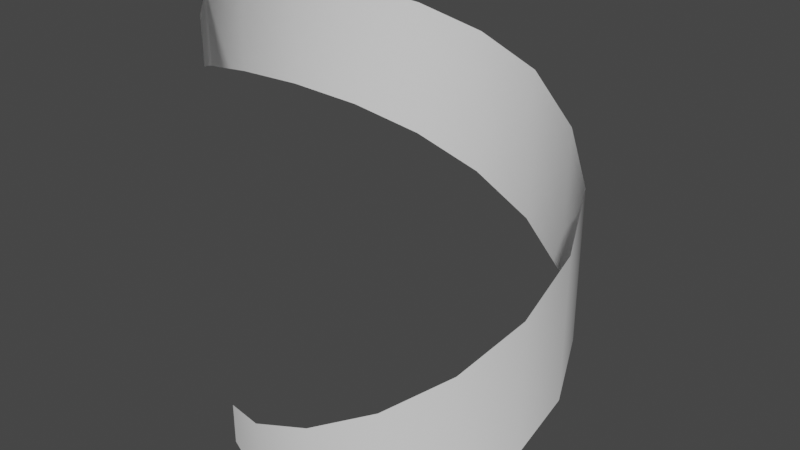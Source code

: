 # Source: VerticalSpiral.blend  (saved by Blender 2.92.15; exported with 4.5.12 LTS)
import bpy
from mathutils import Matrix  # noqa: F401  (used for matrix-valued properties, if any)

bpy.ops.wm.read_factory_settings(use_empty=True)
scene = bpy.context.scene
scene.name = 'Scene'

# ---- collections
col_collection = bpy.data.collections.new('Collection'); scene.collection.children.link(col_collection)

# ---- world
world_world = bpy.data.worlds.new('World'); scene.world = world_world
world_world.use_nodes = True; world_world.node_tree.nodes.clear()
_N = world_world.node_tree.nodes; _L = world_world.node_tree.links
n0 = _N.new('ShaderNodeOutputWorld'); n0.name = 'World Output'; n0.location = (300, 300)
n1 = _N.new('ShaderNodeBackground'); n1.name = 'Background'; n1.location = (10, 300)
n1.inputs[0].default_value = (0.05088, 0.05088, 0.05088, 1.0)
_L.new(n1.outputs[0], n0.inputs[0])
n0.is_active_output = True
world_world.color = (0.05088, 0.05088, 0.05088)
world_world.use_sun_shadow = False
world_world.sun_shadow_jitter_overblur = 0.0

# ---- meshes
me_plane = bpy.data.meshes.new('Plane')
me_plane.from_pydata([(-0.5499, -0.8154, 0.02167), (-0.5499, -0.8154, 0.2799), (-0.196, -0.9638, 0.00613), (-0.196, -0.9638, 0.4087), (0.1877, -0.9654, 0.03455), (0.1877, -0.9654, 0.5659), (0.5429, -0.8201, 0.1004), (0.5429, -0.8201, 0.7452), (0.8154, -0.5499, 0.1972), (0.8154, -0.5499, 0.9399), (0.9638, -0.196, 0.3184), (0.9638, -0.196, 1.144), (0.9654, 0.1877, 0.4575), (0.9654, 0.1877, 1.35), (0.8201, 0.5429, 0.6079), (0.8201, 0.5429, 1.552), (0.5499, 0.8154, 0.8218), (0.5499, 0.8154, 1.743), (0.196, 0.9638, 1.013), (0.196, 0.9638, 1.957), (-0.1877, 0.9654, 1.215), (-0.1877, 0.9654, 2.107), (-0.5429, 0.8201, 1.421), (-0.5429, 0.8201, 2.246), (-0.8154, 0.5499, 1.625), (-0.8154, 0.5499, 2.367), (-0.9638, 0.196, 1.82), (-0.9638, 0.196, 2.464), (-0.9654, -0.1877, 1.999), (-0.9654, -0.1877, 2.53), (-0.8201, -0.5429, 2.156), (-0.8201, -0.5429, 2.559), (-0.5499, -0.8154, 2.285), (-0.5499, -0.8154, 2.543)], [], [(1, 0, 2, 3), (3, 2, 4, 5), (5, 4, 6, 7), (7, 6, 8, 9), (9, 8, 10, 11), (11, 10, 12, 13), (13, 12, 14, 15), (15, 14, 16, 17), (17, 16, 18, 19), (19, 18, 20, 21), (21, 20, 22, 23), (23, 22, 24, 25), (25, 24, 26, 27), (27, 26, 28, 29), (29, 28, 30, 31), (31, 30, 32, 33)])
me_plane.polygons.foreach_set('use_smooth', [True] * 16)
_uv = me_plane.uv_layers.new(name='UVMap')
_uv.uv.foreach_set('vector', [4.0, 1.0, 4.0, 0.0, 3.75, 0.0, 3.75, 1.0, 3.75, 1.0, 3.75, 0.0, 3.5, 0.0, 3.5, 1.0, 3.5, 1.0, 3.5, 0.0, 3.25, 0.0, 3.25, 1.0, 3.25, 1.0, 3.25, 0.0, 3.0, 0.0, 3.0, 1.0, 3.0, 1.0, 3.0, 0.0, 2.75, 0.0, 2.75, 1.0, 2.75, 1.0, 2.75, 0.0, 2.5, 0.0, 2.5, 1.0, 2.5, 1.0, 2.5, 0.0, 2.25, 0.0, 2.25, 1.0, 2.25, 1.0, 2.25, 0.0, 2.0, 0.0, 2.0, 1.0, 2.0, 1.0, 2.0, 0.0, 1.75, 0.0, 1.75, 1.0, 1.75, 1.0, 1.75, 0.0, 1.5, 0.0, 1.5, 1.0, 1.5, 1.0, 1.5, 0.0, 1.25, 0.0, 1.25, 1.0, 1.25, 1.0, 1.25, 0.0, 1.0, 0.0, 1.0, 1.0, 1.0, 1.0, 1.0, 0.0, 0.75, 0.0, 0.75, 1.0, 0.75, 1.0, 0.75, 0.0, 0.5, 0.0, 0.5, 1.0, 0.5, 1.0, 0.5, 0.0, 0.25, 0.0, 0.25, 1.0, 0.25, 1.0, 0.25, 0.0, 0.0, 0.0, 0.0, 1.0])
me_plane.use_remesh_fix_poles = True
me_plane.use_remesh_preserve_attributes = False
me_plane.use_mirror_vertex_groups = False
me_plane.update()

# ---- objects
ob_verticalspiral = bpy.data.objects.new('VerticalSpiral', me_plane)

# ---- transforms, parenting, visibility, modifiers, constraints
ob_verticalspiral.location = (0.0, 0.0, 0.0)
ob_verticalspiral.lineart.crease_threshold = 0.0

# ---- collection membership
col_collection.objects.link(ob_verticalspiral)

# ---- scene / render settings (as saved in the file)
scene.frame_start = 1; scene.frame_end = 250; scene.frame_set(1)
scene.render.engine = 'BLENDER_EEVEE_NEXT'
scene.cycles.use_denoising = False
scene.cycles.samples = 128
scene.cycles.sampling_pattern = 'TABULATED_SOBOL'
scene.cycles.use_adaptive_sampling = False
scene.cycles.use_light_tree = False
scene.view_settings.view_transform = 'Filmic'
bpy.context.view_layer.update()

# ---- added for rendering (the .blend has no active camera and no usable light): camera, sun
cam_auto = bpy.data.cameras.new('AutoCamera')
cam_auto.lens = 50.0
cam_auto.sensor_width = 36.0
cam_auto.clip_end = 1000.0
ob_auto_camera = bpy.data.objects.new('AutoCamera', cam_auto)
scene.collection.objects.link(ob_auto_camera)
ob_auto_camera.location = (3.45834, -4.15, 4.04902)
ob_auto_camera.rotation_euler = (1.09748, -7.21219e-08, 0.694738)
scene.camera = ob_auto_camera
light_auto_sun = bpy.data.lights.new('AutoSun', 'SUN')
light_auto_sun.energy = 3.0
light_auto_sun.angle = 0.0523599
ob_auto_sun = bpy.data.objects.new('AutoSun', light_auto_sun)
scene.collection.objects.link(ob_auto_sun)
ob_auto_sun.rotation_euler = (0.872665, 0.174533, 0.523599)
bpy.context.view_layer.update()
